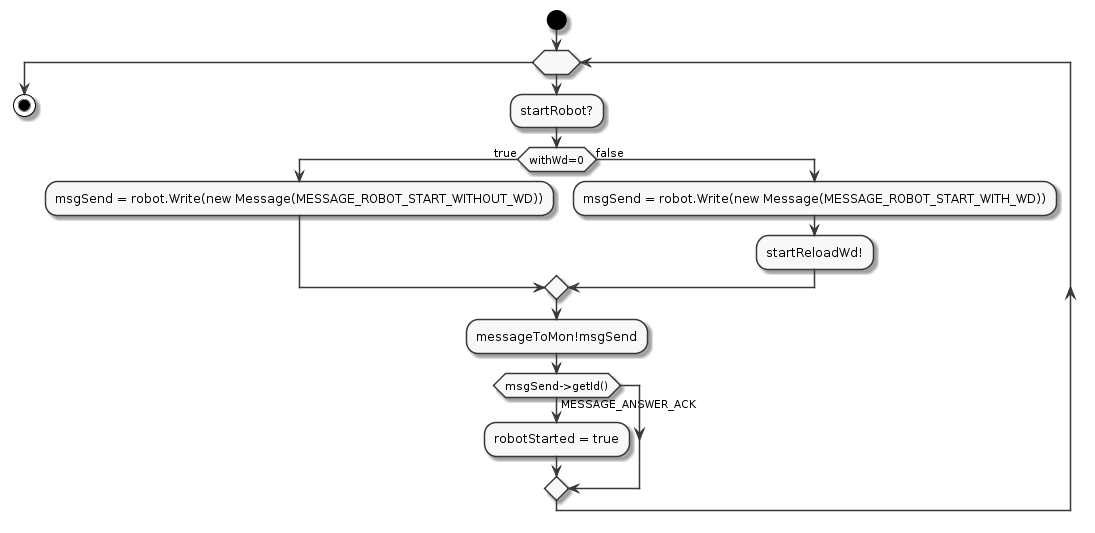

The diagram above was rendered by PlantUML. Its source (embedded in the PNG):
@startuml
skinparam monochrome true
start
while()
 :startRobot?;
 if (withWd=0) then (true) 
  :msgSend = robot.Write(new Message(MESSAGE_ROBOT_START_WITHOUT_WD));
 else (false)
  :msgSend = robot.Write(new Message(MESSAGE_ROBOT_START_WITH_WD));
  :startReloadWd!;
 endif 
 :messageToMon!msgSend;
 if (msgSend->getId()) then (MESSAGE_ANSWER_ACK)
  :robotStarted = true;
 endif
endwhile
stop
@enduml